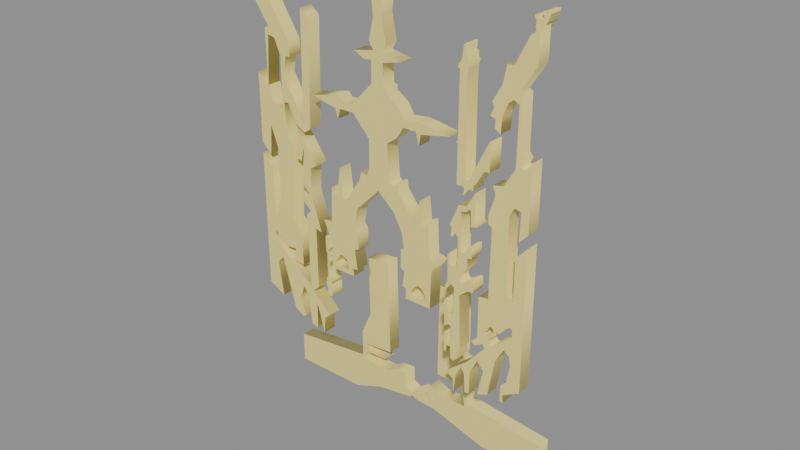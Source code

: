 # Source: gate_front.blend  (saved by Blender 4.0.36; exported with 4.5.12 LTS)
import bpy
from mathutils import Matrix  # noqa: F401  (used for matrix-valued properties, if any)

bpy.ops.wm.read_factory_settings(use_empty=True)
scene = bpy.context.scene
scene.name = 'Scene'

# ---- materials (node trees are filled in below, after node groups)
mat_gold = bpy.data.materials.new('gold')
mat_gold.use_transparent_shadow = False

# ---- material node trees
mat_gold.use_nodes = True; mat_gold.node_tree.nodes.clear()
_N = mat_gold.node_tree.nodes; _L = mat_gold.node_tree.links
n0 = _N.new('ShaderNodeBsdfPrincipled'); n0.name = 'Principled BSDF'; n0.location = (10, 300)
n0.inputs[0].default_value = (0.94, 0.82, 0.26, 1.0)
n0.inputs[2].default_value = 0.35
n0.inputs[3].default_value = 1.45
n1 = _N.new('ShaderNodeOutputMaterial'); n1.name = 'Material Output'; n1.location = (300, 300)
_L.new(n0.outputs[0], n1.inputs[0])
n1.is_active_output = True

# ---- curves / text
cu_gate00 = bpy.data.curves.new('gate00', 'CURVE')
cu_gate00.dimensions = '2D'
_sp = cu_gate00.splines.new('POLY'); _sp.points.add(40)
_sp.points.foreach_set('co', [-5.393, 1.154, 0.0, 1.0, -5.393, 0.01539, 0.0, 1.0, -2.654, 0.01539, 0.0, 1.0, -1.531, 0.4462, 0.0, 1.0, -0.1308, 0.6616, 0.0, 1.0, -0.02308, 0.7847, 0.0, 1.0, 0.1923, 0.6616, 0.0, 1.0, 0.9463, 0.6309, 0.0, 1.0, 3.07, 0.01539, 0.0, 1.0, 5.378, 0.01539, 0.0, 1.0, 5.378, 1.185, 0.0, 1.0, 2.377, 1.508, 0.0, 1.0, 2.362, 2.662, 0.0, 1.0, 2.239, 3.108, 0.0, 1.0, 2.085, 3.17, 0.0, 1.0, 2.054, 5.739, 0.0, 1.0, 1.131, 5.739, 0.0, 1.0, 1.1, 2.17, 0.0, 1.0, 2.146, 2.108, 0.0, 1.0, 2.285, 1.369, 0.0, 1.0, 1.223, 1.323, 0.0, 1.0, 0.7924, 1.539, 0.0, 1.0, 0.6539, 1.139, 0.0, 1.0, 0.4693, 1.046, 0.0, 1.0, 0.3462, 1.154, 0.0, 1.0, -0.007693, 0.877, 0.0, 1.0, -0.3154, 1.016, 0.0, 1.0, -0.3308, 1.585, 0.0, 1.0, -0.7924, 1.554, 0.0, 1.0, -1.146, 1.323, 0.0, 1.0, -2.27, 1.369, 0.0, 1.0, -2.131, 1.723, 0.0, 1.0, -1.269, 1.769, 0.0, 1.0, -2.054, 1.816, 0.0, 1.0, -2.146, 2.062, 0.0, 1.0, -1.039, 2.154, 0.0, 1.0, -1.131, 5.77, 0.0, 1.0, -2.008, 5.678, 0.0, 1.0, -1.962, 3.4, 0.0, 1.0, -2.346, 2.539, 0.0, 1.0, -2.346, 1.508, 0.0, 1.0])
_sp.resolution_u = 1
_sp.use_cyclic_u = True
cu_gate00.materials.append(mat_gold)
cu_gate00.extrude = 0.2507
cu_gate00.resolution_u = 1
cu_gate00.fill_mode = 'BOTH'
cu_gate01 = bpy.data.curves.new('gate01', 'CURVE')
cu_gate01.dimensions = '2D'
_sp = cu_gate01.splines.new('POLY'); _sp.points.add(55)
_sp.points.foreach_set('co', [-2.747, 6.816, 0.0, 1.0, -2.777, 6.801, 0.0, 1.0, -2.777, 6.324, 0.0, 1.0, -2.762, 6.309, 0.0, 1.0, -2.762, 6.232, 0.0, 1.0, -2.731, 6.201, 0.0, 1.0, -2.731, 6.17, 0.0, 1.0, -2.716, 6.155, 0.0, 1.0, -2.716, 5.77, 0.0, 1.0, -2.731, 5.755, 0.0, 1.0, -2.731, 5.678, 0.0, 1.0, -2.716, 5.662, 0.0, 1.0, -2.716, 5.231, 0.0, 1.0, -2.777, 5.201, 0.0, 1.0, -2.777, 5.031, 0.0, 1.0, -2.823, 5.001, 0.0, 1.0, -2.823, 4.97, 0.0, 1.0, -2.777, 4.939, 0.0, 1.0, -2.777, 4.847, 0.0, 1.0, -2.731, 4.816, 0.0, 1.0, -2.731, 4.678, 0.0, 1.0, -2.777, 4.647, 0.0, 1.0, -2.777, 4.601, 0.0, 1.0, -2.747, 4.585, 0.0, 1.0, -2.685, 4.508, 0.0, 1.0, -2.654, 4.493, 0.0, 1.0, -2.639, 4.508, 0.0, 1.0, -2.593, 4.508, 0.0, 1.0, -2.577, 4.493, 0.0, 1.0, -2.546, 4.508, 0.0, 1.0, -2.546, 4.924, 0.0, 1.0, -2.577, 4.939, 0.0, 1.0, -2.577, 5.001, 0.0, 1.0, -2.546, 5.016, 0.0, 1.0, -2.546, 5.216, 0.0, 1.0, -2.577, 5.231, 0.0, 1.0, -2.577, 5.278, 0.0, 1.0, -2.639, 5.308, 0.0, 1.0, -2.639, 5.524, 0.0, 1.0, -2.654, 5.539, 0.0, 1.0, -2.639, 5.693, 0.0, 1.0, -2.623, 5.708, 0.0, 1.0, -2.623, 5.816, 0.0, 1.0, -2.593, 5.832, 0.0, 1.0, -2.593, 5.924, 0.0, 1.0, -2.654, 5.955, 0.0, 1.0, -2.654, 6.032, 0.0, 1.0, -2.639, 6.047, 0.0, 1.0, -2.639, 6.078, 0.0, 1.0, -2.654, 6.093, 0.0, 1.0, -2.654, 6.339, 0.0, 1.0, -2.593, 6.37, 0.0, 1.0, -2.593, 6.401, 0.0, 1.0, -2.654, 6.432, 0.0, 1.0, -2.654, 6.693, 0.0, 1.0, -2.685, 6.77, 0.0, 1.0])
_sp.resolution_u = 1
_sp.use_cyclic_u = True
cu_gate01.materials.append(mat_gold)
cu_gate01.extrude = 0.2507
cu_gate01.resolution_u = 1
cu_gate01.fill_mode = 'BOTH'
cu_gate02 = bpy.data.curves.new('gate02', 'CURVE')
cu_gate02.dimensions = '2D'
_sp = cu_gate02.splines.new('POLY'); _sp.points.add(75)
_sp.points.foreach_set('co', [3.7, 10.54, 0.0, 1.0, 3.408, 10.03, 0.0, 1.0, 3.116, 9.986, 0.0, 1.0, 2.808, 9.247, 0.0, 1.0, 2.87, 9.17, 0.0, 1.0, 2.839, 8.863, 0.0, 1.0, 2.9, 8.863, 0.0, 1.0, 3.023, 9.017, 0.0, 1.0, 3.116, 8.909, 0.0, 1.0, 3.116, 8.201, 0.0, 1.0, 3.07, 8.109, 0.0, 1.0, 3.116, 7.955, 0.0, 1.0, 3.008, 7.863, 0.0, 1.0, 2.839, 7.893, 0.0, 1.0, 2.823, 8.216, 0.0, 1.0, 2.747, 8.247, 0.0, 1.0, 2.762, 7.309, 0.0, 1.0, 2.654, 7.032, 0.0, 1.0, 2.546, 6.97, 0.0, 1.0, 2.546, 6.909, 0.0, 1.0, 2.639, 6.893, 0.0, 1.0, 2.9, 7.232, 0.0, 1.0, 3.023, 7.124, 0.0, 1.0, 2.993, 6.247, 0.0, 1.0, 2.9, 6.201, 0.0, 1.0, 2.962, 6.062, 0.0, 1.0, 2.885, 6.016, 0.0, 1.0, 2.793, 6.062, 0.0, 1.0, 2.854, 6.201, 0.0, 1.0, 2.793, 6.232, 0.0, 1.0, 2.747, 6.601, 0.0, 1.0, 2.654, 6.616, 0.0, 1.0, 2.654, 6.493, 0.0, 1.0, 2.562, 6.385, 0.0, 1.0, 2.577, 6.17, 0.0, 1.0, 2.67, 6.032, 0.0, 1.0, 2.67, 5.647, 0.0, 1.0, 2.839, 5.755, 0.0, 1.0, 2.931, 5.708, 0.0, 1.0, 2.916, 5.062, 0.0, 1.0, 2.777, 5.078, 0.0, 1.0, 2.777, 5.401, 0.0, 1.0, 2.67, 5.431, 0.0, 1.0, 2.67, 4.739, 0.0, 1.0, 2.762, 4.708, 0.0, 1.0, 2.777, 4.954, 0.0, 1.0, 2.916, 4.97, 0.0, 1.0, 2.947, 4.554, 0.0, 1.0, 3.039, 4.478, 0.0, 1.0, 3.239, 4.662, 0.0, 1.0, 3.147, 4.801, 0.0, 1.0, 3.3, 5.078, 0.0, 1.0, 3.223, 6.939, 0.0, 1.0, 3.531, 7.201, 0.0, 1.0, 3.731, 7.216, 0.0, 1.0, 3.747, 7.355, 0.0, 1.0, 3.731, 7.586, 0.0, 1.0, 3.67, 7.616, 0.0, 1.0, 3.3, 7.37, 0.0, 1.0, 3.208, 7.432, 0.0, 1.0, 3.193, 7.632, 0.0, 1.0, 3.485, 7.986, 0.0, 1.0, 3.47, 8.309, 0.0, 1.0, 3.639, 8.355, 0.0, 1.0, 3.639, 8.74, 0.0, 1.0, 3.485, 8.693, 0.0, 1.0, 3.362, 8.447, 0.0, 1.0, 3.223, 8.463, 0.0, 1.0, 3.239, 9.509, 0.0, 1.0, 3.193, 9.786, 0.0, 1.0, 3.408, 9.847, 0.0, 1.0, 3.5, 9.955, 0.0, 1.0, 3.562, 9.924, 0.0, 1.0, 3.577, 9.401, 0.0, 1.0, 3.808, 9.463, 0.0, 1.0, 3.716, 9.54, 0.0, 1.0])
_sp.resolution_u = 1
_sp.use_cyclic_u = True
cu_gate02.materials.append(mat_gold)
cu_gate02.extrude = 0.2507
cu_gate02.resolution_u = 1
cu_gate02.fill_mode = 'BOTH'
cu_gate03 = bpy.data.curves.new('gate03', 'CURVE')
cu_gate03.dimensions = '2D'
_sp = cu_gate03.splines.new('POLY'); _sp.points.add(37)
_sp.points.foreach_set('co', [3.331, 14.99, 0.0, 1.0, 3.27, 14.96, 0.0, 1.0, 3.193, 14.48, 0.0, 1.0, 3.07, 14.32, 0.0, 1.0, 3.07, 14.26, 0.0, 1.0, 3.147, 14.22, 0.0, 1.0, 3.131, 12.08, 0.0, 1.0, 3.07, 12.02, 0.0, 1.0, 3.131, 11.99, 0.0, 1.0, 3.131, 10.71, 0.0, 1.0, 3.208, 10.69, 0.0, 1.0, 3.3, 10.74, 0.0, 1.0, 3.393, 10.69, 0.0, 1.0, 3.408, 10.6, 0.0, 1.0, 3.362, 10.46, 0.0, 1.0, 3.408, 10.45, 0.0, 1.0, 3.577, 10.68, 0.0, 1.0, 3.639, 10.71, 0.0, 1.0, 3.685, 10.68, 0.0, 1.0, 3.731, 10.69, 0.0, 1.0, 3.731, 10.85, 0.0, 1.0, 3.808, 10.91, 0.0, 1.0, 4.054, 11.34, 0.0, 1.0, 4.177, 11.42, 0.0, 1.0, 4.224, 11.39, 0.0, 1.0, 4.27, 11.4, 0.0, 1.0, 4.301, 12.34, 0.0, 1.0, 4.239, 12.34, 0.0, 1.0, 3.562, 10.97, 0.0, 1.0, 3.485, 10.92, 0.0, 1.0, 3.424, 10.96, 0.0, 1.0, 3.408, 13.92, 0.0, 1.0, 3.424, 14.28, 0.0, 1.0, 3.47, 14.46, 0.0, 1.0, 3.408, 14.51, 0.0, 1.0, 3.408, 14.68, 0.0, 1.0, 3.331, 14.72, 0.0, 1.0, 3.362, 14.94, 0.0, 1.0])
_sp.resolution_u = 1
_sp.use_cyclic_u = True
cu_gate03.materials.append(mat_gold)
cu_gate03.extrude = 0.2507
cu_gate03.resolution_u = 1
cu_gate03.fill_mode = 'BOTH'
cu_gate04 = bpy.data.curves.new('gate04', 'CURVE')
cu_gate04.dimensions = '2D'
_sp = cu_gate04.splines.new('POLY'); _sp.points.add(69)
_sp.points.foreach_set('co', [5.378, 15.71, 0.0, 1.0, 5.085, 15.45, 0.0, 1.0, 4.624, 14.52, 0.0, 1.0, 4.393, 14.52, 0.0, 1.0, 4.27, 13.91, 0.0, 1.0, 3.947, 13.32, 0.0, 1.0, 4.024, 13.17, 0.0, 1.0, 3.901, 12.89, 0.0, 1.0, 4.085, 12.85, 0.0, 1.0, 4.07, 12.56, 0.0, 1.0, 4.27, 12.42, 0.0, 1.0, 4.301, 12.96, 0.0, 1.0, 4.501, 13.42, 0.0, 1.0, 4.654, 13.54, 0.0, 1.0, 4.854, 13.45, 0.0, 1.0, 4.839, 11.52, 0.0, 1.0, 4.454, 10.88, 0.0, 1.0, 4.085, 10.8, 0.0, 1.0, 4.193, 10.51, 0.0, 1.0, 3.977, 9.817, 0.0, 1.0, 3.977, 9.524, 0.0, 1.0, 4.116, 9.432, 0.0, 1.0, 4.085, 7.001, 0.0, 1.0, 3.731, 6.955, 0.0, 1.0, 3.731, 5.478, 0.0, 1.0, 3.516, 5.262, 0.0, 1.0, 3.624, 5.155, 0.0, 1.0, 3.947, 5.324, 0.0, 1.0, 4.024, 5.185, 0.0, 1.0, 3.362, 4.401, 0.0, 1.0, 2.531, 3.724, 0.0, 1.0, 2.823, 3.554, 0.0, 1.0, 2.87, 3.047, 0.0, 1.0, 2.931, 3.724, 0.0, 1.0, 3.147, 4.093, 0.0, 1.0, 3.27, 3.924, 0.0, 1.0, 3.316, 3.216, 0.0, 1.0, 3.485, 3.262, 0.0, 1.0, 3.485, 4.047, 0.0, 1.0, 3.762, 4.616, 0.0, 1.0, 4.008, 4.324, 0.0, 1.0, 3.808, 3.37, 0.0, 1.0, 4.193, 3.524, 0.0, 1.0, 4.439, 4.908, 0.0, 1.0, 4.731, 5.431, 0.0, 1.0, 4.947, 5.278, 0.0, 1.0, 4.993, 4.954, 0.0, 1.0, 4.885, 4.308, 0.0, 1.0, 4.685, 4.108, 0.0, 1.0, 4.67, 3.493, 0.0, 1.0, 4.793, 3.493, 0.0, 1.0, 4.762, 3.77, 0.0, 1.0, 5.378, 4.124, 0.0, 1.0, 5.378, 9.155, 0.0, 1.0, 4.978, 8.709, 0.0, 1.0, 4.978, 7.232, 0.0, 1.0, 4.747, 7.339, 0.0, 1.0, 4.701, 9.986, 0.0, 1.0, 4.87, 10.31, 0.0, 1.0, 5.101, 10.26, 0.0, 1.0, 5.07, 9.278, 0.0, 1.0, 5.378, 9.601, 0.0, 1.0, 5.378, 11.85, 0.0, 1.0, 5.178, 11.56, 0.0, 1.0, 4.978, 11.6, 0.0, 1.0, 5.085, 11.79, 0.0, 1.0, 4.947, 11.94, 0.0, 1.0, 4.947, 13.72, 0.0, 1.0, 4.824, 13.8, 0.0, 1.0, 5.378, 14.66, 0.0, 1.0])
_sp.resolution_u = 1
_sp.use_cyclic_u = True
_sp = cu_gate04.splines.new('POLY'); _sp.points.add(67)
_sp.points.foreach_set('co', [4.993, 6.278, 0.0, 1.0, 5.008, 6.262, 0.0, 1.0, 5.008, 6.201, 0.0, 1.0, 4.993, 6.185, 0.0, 1.0, 4.993, 6.016, 0.0, 1.0, 4.854, 5.878, 0.0, 1.0, 4.839, 5.878, 0.0, 1.0, 4.839, 5.862, 0.0, 1.0, 4.808, 5.832, 0.0, 1.0, 4.793, 5.832, 0.0, 1.0, 4.485, 5.524, 0.0, 1.0, 4.47, 5.524, 0.0, 1.0, 4.362, 5.416, 0.0, 1.0, 4.347, 5.385, 0.0, 1.0, 4.331, 5.385, 0.0, 1.0, 4.301, 5.355, 0.0, 1.0, 4.239, 5.324, 0.0, 1.0, 4.177, 5.355, 0.0, 1.0, 4.162, 5.37, 0.0, 1.0, 4.162, 5.585, 0.0, 1.0, 4.224, 5.647, 0.0, 1.0, 4.224, 5.678, 0.0, 1.0, 4.239, 5.693, 0.0, 1.0, 4.316, 5.724, 0.0, 1.0, 4.393, 5.801, 0.0, 1.0, 4.393, 5.832, 0.0, 1.0, 4.377, 5.862, 0.0, 1.0, 4.347, 5.878, 0.0, 1.0, 4.316, 5.862, 0.0, 1.0, 4.316, 5.816, 0.0, 1.0, 4.301, 5.801, 0.0, 1.0, 4.239, 5.77, 0.0, 1.0, 4.193, 5.801, 0.0, 1.0, 4.162, 5.785, 0.0, 1.0, 4.162, 5.739, 0.0, 1.0, 4.131, 5.724, 0.0, 1.0, 4.085, 5.678, 0.0, 1.0, 4.024, 5.647, 0.0, 1.0, 3.962, 5.678, 0.0, 1.0, 3.947, 5.693, 0.0, 1.0, 3.947, 5.77, 0.0, 1.0, 4.008, 5.801, 0.0, 1.0, 4.024, 5.832, 0.0, 1.0, 4.116, 5.878, 0.0, 1.0, 4.116, 5.924, 0.0, 1.0, 4.131, 5.939, 0.0, 1.0, 4.131, 5.985, 0.0, 1.0, 4.147, 6.016, 0.0, 1.0, 4.224, 6.062, 0.0, 1.0, 4.301, 6.016, 0.0, 1.0, 4.301, 5.985, 0.0, 1.0, 4.331, 5.924, 0.0, 1.0, 4.362, 5.908, 0.0, 1.0, 4.454, 5.955, 0.0, 1.0, 4.516, 5.924, 0.0, 1.0, 4.547, 5.939, 0.0, 1.0, 4.578, 5.97, 0.0, 1.0, 4.578, 5.985, 0.0, 1.0, 4.654, 6.047, 0.0, 1.0, 4.654, 6.062, 0.0, 1.0, 4.716, 6.124, 0.0, 1.0, 4.716, 6.139, 0.0, 1.0, 4.747, 6.155, 0.0, 1.0, 4.747, 6.185, 0.0, 1.0, 4.778, 6.216, 0.0, 1.0, 4.824, 6.232, 0.0, 1.0, 4.87, 6.278, 0.0, 1.0, 4.931, 6.309, 0.0, 1.0])
_sp.resolution_u = 1
_sp.use_cyclic_u = True
cu_gate04.materials.append(mat_gold)
cu_gate04.extrude = 0.2507
cu_gate04.resolution_u = 1
cu_gate04.fill_mode = 'BOTH'
cu_gate05 = bpy.data.curves.new('gate05', 'CURVE')
cu_gate05.dimensions = '2D'
_sp = cu_gate05.splines.new('POLY'); _sp.points.add(83)
_sp.points.foreach_set('co', [4.885, 15.76, 0.0, 1.0, 4.654, 15.76, 0.0, 1.0, 4.654, 15.68, 0.0, 1.0, 4.67, 15.66, 0.0, 1.0, 4.67, 15.56, 0.0, 1.0, 4.639, 15.53, 0.0, 1.0, 4.624, 15.53, 0.0, 1.0, 4.608, 15.51, 0.0, 1.0, 4.593, 15.51, 0.0, 1.0, 4.578, 15.49, 0.0, 1.0, 4.547, 15.49, 0.0, 1.0, 4.531, 15.51, 0.0, 1.0, 4.516, 15.51, 0.0, 1.0, 4.501, 15.53, 0.0, 1.0, 4.485, 15.53, 0.0, 1.0, 4.454, 15.56, 0.0, 1.0, 4.454, 15.59, 0.0, 1.0, 4.439, 15.59, 0.0, 1.0, 4.424, 15.6, 0.0, 1.0, 4.408, 15.6, 0.0, 1.0, 4.393, 15.59, 0.0, 1.0, 4.377, 15.59, 0.0, 1.0, 4.377, 15.49, 0.0, 1.0, 4.393, 15.49, 0.0, 1.0, 4.408, 15.48, 0.0, 1.0, 4.424, 15.48, 0.0, 1.0, 4.439, 15.46, 0.0, 1.0, 4.439, 15.34, 0.0, 1.0, 4.424, 15.33, 0.0, 1.0, 4.424, 15.22, 0.0, 1.0, 4.439, 15.2, 0.0, 1.0, 4.439, 15.13, 0.0, 1.0, 4.454, 15.13, 0.0, 1.0, 4.47, 15.11, 0.0, 1.0, 4.47, 14.97, 0.0, 1.0, 4.485, 14.97, 0.0, 1.0, 4.501, 14.96, 0.0, 1.0, 4.501, 14.93, 0.0, 1.0, 4.516, 14.93, 0.0, 1.0, 4.531, 14.91, 0.0, 1.0, 4.547, 14.93, 0.0, 1.0, 4.562, 14.93, 0.0, 1.0, 4.562, 14.94, 0.0, 1.0, 4.578, 14.96, 0.0, 1.0, 4.578, 14.97, 0.0, 1.0, 4.593, 14.99, 0.0, 1.0, 4.593, 15.0, 0.0, 1.0, 4.608, 15.02, 0.0, 1.0, 4.608, 15.05, 0.0, 1.0, 4.624, 15.06, 0.0, 1.0, 4.624, 15.08, 0.0, 1.0, 4.639, 15.09, 0.0, 1.0, 4.639, 15.11, 0.0, 1.0, 4.654, 15.13, 0.0, 1.0, 4.654, 15.14, 0.0, 1.0, 4.67, 15.16, 0.0, 1.0, 4.67, 15.17, 0.0, 1.0, 4.685, 15.19, 0.0, 1.0, 4.685, 15.22, 0.0, 1.0, 4.701, 15.23, 0.0, 1.0, 4.701, 15.25, 0.0, 1.0, 4.716, 15.26, 0.0, 1.0, 4.716, 15.28, 0.0, 1.0, 4.731, 15.29, 0.0, 1.0, 4.731, 15.31, 0.0, 1.0, 4.747, 15.33, 0.0, 1.0, 4.747, 15.36, 0.0, 1.0, 4.762, 15.37, 0.0, 1.0, 4.762, 15.39, 0.0, 1.0, 4.778, 15.4, 0.0, 1.0, 4.778, 15.42, 0.0, 1.0, 4.793, 15.43, 0.0, 1.0, 4.793, 15.45, 0.0, 1.0, 4.808, 15.46, 0.0, 1.0, 4.808, 15.49, 0.0, 1.0, 4.824, 15.51, 0.0, 1.0, 4.824, 15.53, 0.0, 1.0, 4.839, 15.54, 0.0, 1.0, 4.839, 15.57, 0.0, 1.0, 4.854, 15.59, 0.0, 1.0, 4.854, 15.6, 0.0, 1.0, 4.87, 15.62, 0.0, 1.0, 4.87, 15.65, 0.0, 1.0, 4.885, 15.66, 0.0, 1.0])
_sp.resolution_u = 1
_sp.use_cyclic_u = True
cu_gate05.materials.append(mat_gold)
cu_gate05.extrude = 0.2507
cu_gate05.resolution_u = 1
cu_gate05.fill_mode = 'BOTH'
cu_gate06 = bpy.data.curves.new('gate06', 'CURVE')
cu_gate06.dimensions = '2D'
_sp = cu_gate06.splines.new('POLY'); _sp.points.add(79)
_sp.points.foreach_set('co', [-0.1923, 15.76, 0.0, 1.0, -0.1308, 15.02, 0.0, 1.0, -0.3, 14.31, 0.0, 1.0, -0.1462, 14.03, 0.0, 1.0, -0.9001, 13.88, 0.0, 1.0, -0.5155, 13.69, 0.0, 1.0, -0.2231, 13.71, 0.0, 1.0, -0.2231, 12.97, 0.0, 1.0, -1.008, 12.14, 0.0, 1.0, -1.454, 12.12, 0.0, 1.0, -1.593, 12.28, 0.0, 1.0, -2.7, 12.03, 0.0, 1.0, -1.716, 11.82, 0.0, 1.0, -1.623, 11.49, 0.0, 1.0, -1.531, 11.85, 0.0, 1.0, -0.9924, 11.86, 0.0, 1.0, -0.3462, 11.16, 0.0, 1.0, -0.3462, 10.16, 0.0, 1.0, -0.4539, 9.894, 0.0, 1.0, -0.7001, 9.955, 0.0, 1.0, -0.777, 9.617, 0.0, 1.0, -1.346, 8.786, 0.0, 1.0, -1.485, 8.801, 0.0, 1.0, -1.608, 9.832, 0.0, 1.0, -1.731, 8.863, 0.0, 1.0, -1.869, 8.847, 0.0, 1.0, -1.977, 9.047, 0.0, 1.0, -2.023, 7.801, 0.0, 1.0, -2.362, 7.739, 0.0, 1.0, -2.023, 6.893, 0.0, 1.0, -2.023, 6.047, 0.0, 1.0, -1.085, 6.062, 0.0, 1.0, -1.131, 6.324, 0.0, 1.0, -0.9309, 6.339, 0.0, 1.0, -1.039, 7.062, 0.0, 1.0, -0.8693, 7.124, 0.0, 1.0, -0.8847, 7.755, 0.0, 1.0, -1.023, 7.893, 0.0, 1.0, -0.8847, 8.601, 0.0, 1.0, 0.007693, 9.509, 0.0, 1.0, 0.6232, 8.97, 0.0, 1.0, 0.9617, 8.34, 0.0, 1.0, 1.039, 7.832, 0.0, 1.0, 0.9309, 7.77, 0.0, 1.0, 0.9155, 7.078, 0.0, 1.0, 1.069, 7.016, 0.0, 1.0, 0.9924, 6.447, 0.0, 1.0, 1.146, 6.401, 0.0, 1.0, 1.116, 6.047, 0.0, 1.0, 2.1, 6.032, 0.0, 1.0, 2.146, 7.386, 0.0, 1.0, 2.393, 7.739, 0.0, 1.0, 2.054, 7.816, 0.0, 1.0, 1.993, 9.001, 0.0, 1.0, 1.762, 8.878, 0.0, 1.0, 1.669, 9.678, 0.0, 1.0, 1.454, 8.863, 0.0, 1.0, 0.8232, 9.678, 0.0, 1.0, 0.777, 9.986, 0.0, 1.0, 0.6078, 9.832, 0.0, 1.0, 0.4693, 9.94, 0.0, 1.0, 0.377, 11.2, 0.0, 1.0, 0.7616, 11.48, 0.0, 1.0, 1.008, 11.88, 0.0, 1.0, 1.5, 11.88, 0.0, 1.0, 1.608, 11.45, 0.0, 1.0, 1.669, 11.83, 0.0, 1.0, 2.731, 12.05, 0.0, 1.0, 1.608, 12.22, 0.0, 1.0, 1.023, 12.14, 0.0, 1.0, 0.8078, 12.51, 0.0, 1.0, 0.377, 12.79, 0.0, 1.0, 0.377, 12.94, 0.0, 1.0, 0.2385, 12.99, 0.0, 1.0, 0.2231, 13.71, 0.0, 1.0, 0.9155, 13.89, 0.0, 1.0, 0.1769, 14.02, 0.0, 1.0, 0.3462, 14.29, 0.0, 1.0, 0.1769, 15.16, 0.0, 1.0, 0.2539, 15.76, 0.0, 1.0])
_sp.resolution_u = 1
_sp.use_cyclic_u = True
_sp = cu_gate06.splines.new('POLY'); _sp.points.add(54)
_sp.points.foreach_set('co', [1.331, 6.324, 0.0, 1.0, 1.346, 6.339, 0.0, 1.0, 1.346, 6.37, 0.0, 1.0, 1.362, 6.385, 0.0, 1.0, 1.362, 6.416, 0.0, 1.0, 1.392, 6.447, 0.0, 1.0, 1.392, 6.462, 0.0, 1.0, 1.423, 6.493, 0.0, 1.0, 1.423, 6.509, 0.0, 1.0, 1.439, 6.524, 0.0, 1.0, 1.439, 6.539, 0.0, 1.0, 1.546, 6.647, 0.0, 1.0, 1.562, 6.647, 0.0, 1.0, 1.577, 6.662, 0.0, 1.0, 1.593, 6.662, 0.0, 1.0, 1.608, 6.678, 0.0, 1.0, 1.669, 6.678, 0.0, 1.0, 1.685, 6.662, 0.0, 1.0, 1.7, 6.662, 0.0, 1.0, 1.716, 6.647, 0.0, 1.0, 1.731, 6.647, 0.0, 1.0, 1.823, 6.555, 0.0, 1.0, 1.823, 6.539, 0.0, 1.0, 1.854, 6.509, 0.0, 1.0, 1.854, 6.493, 0.0, 1.0, 1.885, 6.462, 0.0, 1.0, 1.885, 6.447, 0.0, 1.0, 1.9, 6.432, 0.0, 1.0, 1.9, 6.416, 0.0, 1.0, 1.916, 6.401, 0.0, 1.0, 1.916, 6.385, 0.0, 1.0, 1.931, 6.37, 0.0, 1.0, 1.931, 6.355, 0.0, 1.0, 1.946, 6.339, 0.0, 1.0, 1.946, 6.324, 0.0, 1.0, 1.962, 6.309, 0.0, 1.0, 1.962, 6.247, 0.0, 1.0, 1.946, 6.232, 0.0, 1.0, 1.931, 6.232, 0.0, 1.0, 1.916, 6.216, 0.0, 1.0, 1.9, 6.216, 0.0, 1.0, 1.885, 6.201, 0.0, 1.0, 1.869, 6.201, 0.0, 1.0, 1.854, 6.185, 0.0, 1.0, 1.839, 6.201, 0.0, 1.0, 1.777, 6.201, 0.0, 1.0, 1.762, 6.185, 0.0, 1.0, 1.639, 6.185, 0.0, 1.0, 1.623, 6.201, 0.0, 1.0, 1.408, 6.201, 0.0, 1.0, 1.392, 6.216, 0.0, 1.0, 1.377, 6.216, 0.0, 1.0, 1.362, 6.232, 0.0, 1.0, 1.346, 6.232, 0.0, 1.0, 1.331, 6.247, 0.0, 1.0])
_sp.resolution_u = 1
_sp.use_cyclic_u = True
_sp = cu_gate06.splines.new('POLY'); _sp.points.add(53)
_sp.points.foreach_set('co', [-1.9, 6.339, 0.0, 1.0, -1.854, 6.385, 0.0, 1.0, -1.839, 6.385, 0.0, 1.0, -1.839, 6.401, 0.0, 1.0, -1.823, 6.416, 0.0, 1.0, -1.823, 6.432, 0.0, 1.0, -1.808, 6.447, 0.0, 1.0, -1.808, 6.478, 0.0, 1.0, -1.762, 6.524, 0.0, 1.0, -1.762, 6.539, 0.0, 1.0, -1.746, 6.555, 0.0, 1.0, -1.746, 6.57, 0.0, 1.0, -1.669, 6.647, 0.0, 1.0, -1.654, 6.647, 0.0, 1.0, -1.639, 6.662, 0.0, 1.0, -1.623, 6.662, 0.0, 1.0, -1.608, 6.678, 0.0, 1.0, -1.593, 6.662, 0.0, 1.0, -1.577, 6.662, 0.0, 1.0, -1.562, 6.647, 0.0, 1.0, -1.546, 6.647, 0.0, 1.0, -1.531, 6.632, 0.0, 1.0, -1.516, 6.632, 0.0, 1.0, -1.5, 6.616, 0.0, 1.0, -1.485, 6.616, 0.0, 1.0, -1.469, 6.601, 0.0, 1.0, -1.454, 6.601, 0.0, 1.0, -1.439, 6.585, 0.0, 1.0, -1.423, 6.585, 0.0, 1.0, -1.392, 6.555, 0.0, 1.0, -1.392, 6.539, 0.0, 1.0, -1.362, 6.509, 0.0, 1.0, -1.362, 6.478, 0.0, 1.0, -1.346, 6.462, 0.0, 1.0, -1.346, 6.447, 0.0, 1.0, -1.331, 6.432, 0.0, 1.0, -1.331, 6.385, 0.0, 1.0, -1.316, 6.37, 0.0, 1.0, -1.316, 6.339, 0.0, 1.0, -1.3, 6.324, 0.0, 1.0, -1.3, 6.247, 0.0, 1.0, -1.316, 6.232, 0.0, 1.0, -1.331, 6.232, 0.0, 1.0, -1.346, 6.216, 0.0, 1.0, -1.362, 6.216, 0.0, 1.0, -1.377, 6.201, 0.0, 1.0, -1.608, 6.201, 0.0, 1.0, -1.623, 6.185, 0.0, 1.0, -1.823, 6.185, 0.0, 1.0, -1.839, 6.201, 0.0, 1.0, -1.854, 6.201, 0.0, 1.0, -1.869, 6.216, 0.0, 1.0, -1.885, 6.216, 0.0, 1.0, -1.9, 6.232, 0.0, 1.0])
_sp.resolution_u = 1
_sp.use_cyclic_u = True
cu_gate06.materials.append(mat_gold)
cu_gate06.extrude = 0.2507
cu_gate06.resolution_u = 1
cu_gate06.fill_mode = 'BOTH'
cu_gate07 = bpy.data.curves.new('gate07', 'CURVE')
cu_gate07.dimensions = '2D'
_sp = cu_gate07.splines.new('POLY'); _sp.points.add(62)
_sp.points.foreach_set('co', [-4.947, 15.76, 0.0, 1.0, -4.947, 15.73, 0.0, 1.0, -4.931, 15.71, 0.0, 1.0, -4.931, 15.69, 0.0, 1.0, -4.916, 15.68, 0.0, 1.0, -4.916, 15.66, 0.0, 1.0, -4.901, 15.65, 0.0, 1.0, -4.901, 15.63, 0.0, 1.0, -4.885, 15.62, 0.0, 1.0, -4.885, 15.6, 0.0, 1.0, -4.854, 15.56, 0.0, 1.0, -4.854, 15.53, 0.0, 1.0, -4.839, 15.51, 0.0, 1.0, -4.839, 15.49, 0.0, 1.0, -4.824, 15.48, 0.0, 1.0, -4.824, 15.46, 0.0, 1.0, -4.808, 15.45, 0.0, 1.0, -4.808, 15.43, 0.0, 1.0, -4.778, 15.39, 0.0, 1.0, -4.778, 15.36, 0.0, 1.0, -4.762, 15.34, 0.0, 1.0, -4.762, 15.33, 0.0, 1.0, -4.731, 15.28, 0.0, 1.0, -4.731, 15.25, 0.0, 1.0, -4.716, 15.23, 0.0, 1.0, -4.716, 15.22, 0.0, 1.0, -4.701, 15.2, 0.0, 1.0, -4.701, 15.19, 0.0, 1.0, -4.685, 15.17, 0.0, 1.0, -4.685, 15.16, 0.0, 1.0, -4.67, 15.14, 0.0, 1.0, -4.67, 15.13, 0.0, 1.0, -4.654, 15.11, 0.0, 1.0, -4.654, 15.09, 0.0, 1.0, -4.639, 15.08, 0.0, 1.0, -4.639, 15.06, 0.0, 1.0, -4.624, 15.05, 0.0, 1.0, -4.624, 15.03, 0.0, 1.0, -4.608, 15.02, 0.0, 1.0, -4.608, 15.0, 0.0, 1.0, -4.593, 14.99, 0.0, 1.0, -4.593, 14.97, 0.0, 1.0, -4.578, 14.96, 0.0, 1.0, -4.578, 14.94, 0.0, 1.0, -4.547, 14.89, 0.0, 1.0, -4.547, 14.86, 0.0, 1.0, -4.531, 14.85, 0.0, 1.0, -4.531, 14.83, 0.0, 1.0, -4.501, 14.79, 0.0, 1.0, -4.501, 14.76, 0.0, 1.0, -4.47, 14.71, 0.0, 1.0, -4.47, 14.68, 0.0, 1.0, -4.439, 14.63, 0.0, 1.0, -4.439, 14.6, 0.0, 1.0, -4.424, 14.59, 0.0, 1.0, -4.424, 14.57, 0.0, 1.0, -4.408, 14.57, 0.0, 1.0, -4.393, 14.56, 0.0, 1.0, -4.377, 14.57, 0.0, 1.0, -4.362, 14.57, 0.0, 1.0, -4.362, 14.65, 0.0, 1.0, -4.347, 14.66, 0.0, 1.0, -4.347, 15.76, 0.0, 1.0])
_sp.resolution_u = 1
_sp.use_cyclic_u = True
cu_gate07.materials.append(mat_gold)
cu_gate07.extrude = 0.2507
cu_gate07.resolution_u = 1
cu_gate07.fill_mode = 'BOTH'
cu_gate08 = bpy.data.curves.new('gate08', 'CURVE')
cu_gate08.dimensions = '2D'
_sp = cu_gate08.splines.new('POLY'); _sp.points.add(75)
_sp.points.foreach_set('co', [-5.393, 15.76, 0.0, 1.0, -5.393, 14.63, 0.0, 1.0, -4.808, 13.8, 0.0, 1.0, -4.978, 13.71, 0.0, 1.0, -4.947, 11.77, 0.0, 1.0, -4.839, 13.51, 0.0, 1.0, -4.562, 13.46, 0.0, 1.0, -4.316, 12.91, 0.0, 1.0, -4.331, 11.09, 0.0, 1.0, -4.793, 11.25, 0.0, 1.0, -4.901, 11.71, 0.0, 1.0, -5.393, 12.14, 0.0, 1.0, -5.393, 9.663, 0.0, 1.0, -5.008, 9.263, 0.0, 1.0, -4.931, 10.37, 0.0, 1.0, -4.639, 9.586, 0.0, 1.0, -4.654, 7.724, 0.0, 1.0, -4.901, 6.647, 0.0, 1.0, -4.993, 8.786, 0.0, 1.0, -5.393, 9.232, 0.0, 1.0, -5.393, 4.17, 0.0, 1.0, -4.747, 3.831, 0.0, 1.0, -4.947, 5.124, 0.0, 1.0, -4.685, 5.416, 0.0, 1.0, -4.162, 3.524, 0.0, 1.0, -3.793, 3.308, 0.0, 1.0, -3.654, 3.431, 0.0, 1.0, -3.901, 3.954, 0.0, 1.0, -3.716, 4.585, 0.0, 1.0, -3.485, 4.277, 0.0, 1.0, -3.362, 3.185, 0.0, 1.0, -3.116, 3.108, 0.0, 1.0, -3.085, 4.154, 0.0, 1.0, -2.777, 3.031, 0.0, 1.0, -2.747, 3.647, 0.0, 1.0, -2.516, 3.847, 0.0, 1.0, -3.27, 4.57, 0.0, 1.0, -2.993, 4.801, 0.0, 1.0, -3.008, 7.093, 0.0, 1.0, -2.762, 7.032, 0.0, 1.0, -3.193, 8.386, 0.0, 1.0, -3.147, 9.278, 0.0, 1.0, -2.885, 9.447, 0.0, 1.0, -3.67, 10.52, 0.0, 1.0, -3.793, 9.463, 0.0, 1.0, -3.562, 9.432, 0.0, 1.0, -3.424, 9.971, 0.0, 1.0, -3.562, 8.616, 0.0, 1.0, -3.223, 8.293, 0.0, 1.0, -3.562, 8.401, 0.0, 1.0, -3.562, 7.986, 0.0, 1.0, -3.208, 7.678, 0.0, 1.0, -3.408, 7.509, 0.0, 1.0, -3.347, 4.724, 0.0, 1.0, -5.024, 6.062, 0.0, 1.0, -4.947, 6.37, 0.0, 1.0, -4.424, 5.924, 0.0, 1.0, -4.024, 5.985, 0.0, 1.0, -4.131, 5.508, 0.0, 1.0, -3.685, 5.431, 0.0, 1.0, -3.716, 6.739, 0.0, 1.0, -4.07, 7.078, 0.0, 1.0, -3.931, 9.863, 0.0, 1.0, -4.162, 10.19, 0.0, 1.0, -4.254, 11.32, 0.0, 1.0, -4.07, 11.36, 0.0, 1.0, -3.747, 10.72, 0.0, 1.0, -3.377, 10.49, 0.0, 1.0, -3.1, 10.69, 0.0, 1.0, -3.023, 14.39, 0.0, 1.0, -3.347, 14.66, 0.0, 1.0, -3.408, 10.83, 0.0, 1.0, -4.224, 12.31, 0.0, 1.0, -4.085, 12.94, 0.0, 1.0, -3.901, 12.96, 0.0, 1.0, -3.931, 13.45, 0.0, 1.0])
_sp.resolution_u = 1
_sp.use_cyclic_u = True
cu_gate08.materials.append(mat_gold)
cu_gate08.extrude = 0.2507
cu_gate08.resolution_u = 1
cu_gate08.fill_mode = 'BOTH'

# ---- objects
ob_gate00 = bpy.data.objects.new('gate00', cu_gate00)
ob_gate01 = bpy.data.objects.new('gate01', cu_gate01)
ob_gate02 = bpy.data.objects.new('gate02', cu_gate02)
ob_gate03 = bpy.data.objects.new('gate03', cu_gate03)
ob_gate04 = bpy.data.objects.new('gate04', cu_gate04)
ob_gate05 = bpy.data.objects.new('gate05', cu_gate05)
ob_gate06 = bpy.data.objects.new('gate06', cu_gate06)
ob_gate07 = bpy.data.objects.new('gate07', cu_gate07)
ob_gate08 = bpy.data.objects.new('gate08', cu_gate08)

# ---- transforms, parenting, visibility, modifiers, constraints
ob_gate00.location = (0.0, -0.1546, 0.0)
ob_gate00.rotation_euler = (1.571, 0.0, 0.0)
ob_gate01.location = (0.0, -1.473, 0.0)
ob_gate01.rotation_euler = (1.571, 0.0, 0.0)
ob_gate02.location = (0.0, -1.907, 0.0)
ob_gate02.rotation_euler = (1.571, 0.0, 0.0)
ob_gate03.location = (0.0, -2.058, 0.0)
ob_gate03.rotation_euler = (1.571, 0.0, 0.0)
ob_gate04.location = (0.0, -1.599, 0.0)
ob_gate04.rotation_euler = (1.571, 0.0, 0.0)
ob_gate05.location = (0.0, -0.3344, 0.0)
ob_gate05.rotation_euler = (1.571, 0.0, 0.0)
ob_gate06.location = (0.0, -1.928, 0.0)
ob_gate06.rotation_euler = (1.571, 0.0, 0.0)
ob_gate07.location = (0.0, -0.3163, 0.0)
ob_gate07.rotation_euler = (1.571, 0.0, 0.0)
ob_gate08.location = (0.0, -1.676, 0.0)
ob_gate08.rotation_euler = (1.571, 0.0, 0.0)

# ---- collection membership
scene.collection.objects.link(ob_gate00)
scene.collection.objects.link(ob_gate01)
scene.collection.objects.link(ob_gate02)
scene.collection.objects.link(ob_gate03)
scene.collection.objects.link(ob_gate04)
scene.collection.objects.link(ob_gate05)
scene.collection.objects.link(ob_gate06)
scene.collection.objects.link(ob_gate07)
scene.collection.objects.link(ob_gate08)

# ---- scene / render settings (as saved in the file)
scene.frame_start = 1; scene.frame_end = 250; scene.frame_set(1)
scene.render.engine = 'BLENDER_EEVEE_NEXT'
scene.cycles.sampling_pattern = 'TABULATED_SOBOL'
bpy.context.view_layer.update()

# ---- added for rendering (the .blend has no active camera and no usable light): camera, sun + grey world if the file has none
cam_auto = bpy.data.cameras.new('AutoCamera')
cam_auto.lens = 50.0
cam_auto.sensor_width = 36.0
cam_auto.clip_end = 1000.0
ob_auto_camera = bpy.data.objects.new('AutoCamera', cam_auto)
scene.collection.objects.link(ob_auto_camera)
ob_auto_camera.location = (20.5367, -25.7596, 24.3211)
ob_auto_camera.rotation_euler = (1.09748, -7.21219e-08, 0.694738)
scene.camera = ob_auto_camera
light_auto_sun = bpy.data.lights.new('AutoSun', 'SUN')
light_auto_sun.energy = 3.0
light_auto_sun.angle = 0.0523599
ob_auto_sun = bpy.data.objects.new('AutoSun', light_auto_sun)
scene.collection.objects.link(ob_auto_sun)
ob_auto_sun.rotation_euler = (0.872665, 0.174533, 0.523599)
if scene.world is None:
    world_auto = bpy.data.worlds.new('AutoWorld')
    world_auto.color = (0.3, 0.3, 0.3)
    scene.world = world_auto
bpy.context.view_layer.update()
